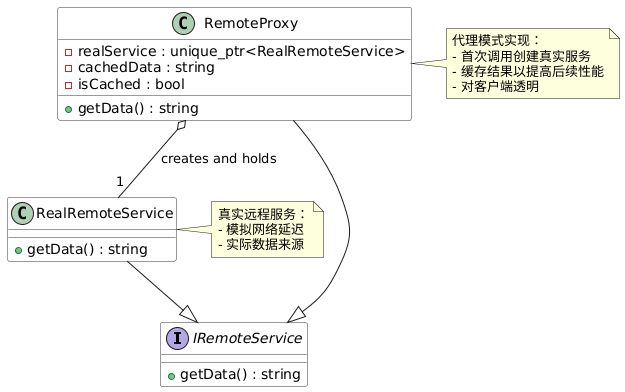

The diagram above was rendered by PlantUML. Its source (embedded in the PNG):
@startuml
' 设置主题和样式（可选）
skinparam class {
    BackgroundColor White
    BorderColor #333333
    FontSize 14
}
skinparam interface {
    BackgroundColor LightBlue
    BorderColor #3333CC
    FontStyle italic
}

' 定义抽象接口
interface IRemoteService {
    +getData() : string
}

' 定义具体实现类
class RealRemoteService {
    +getData() : string
}

' 定义代理类
class RemoteProxy {
    -realService : unique_ptr<RealRemoteService>
    -cachedData : string
    -isCached : bool
    +getData() : string
}

' 继承关系
RealRemoteService --|> IRemoteService
RemoteProxy --|> IRemoteService

' 代理类聚合真实服务（组合关系，用菱形实线）
RemoteProxy o-- "1" RealRemoteService : creates and holds

' 添加注释说明
note right of RemoteProxy
  代理模式实现：
  - 首次调用创建真实服务
  - 缓存结果以提高后续性能
  - 对客户端透明
end note

note right of RealRemoteService
  真实远程服务：
  - 模拟网络延迟
  - 实际数据来源
end note
@enduml